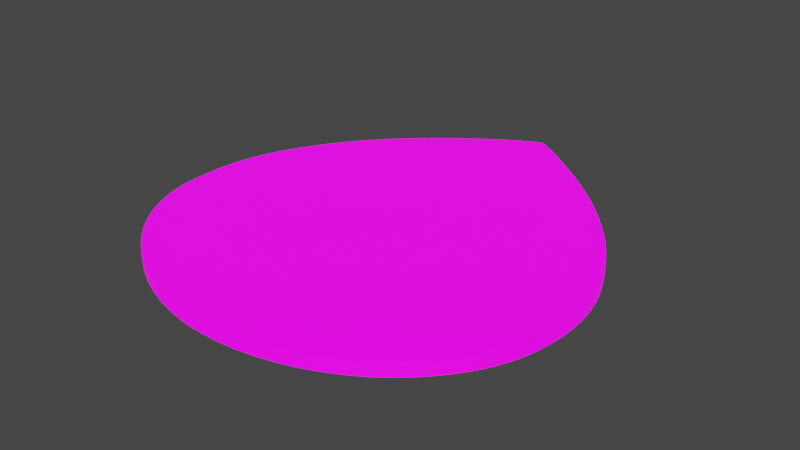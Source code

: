# Source: UVMap.blend  (saved by Blender 2.93.20; exported with 4.5.12 LTS)
import bpy
from mathutils import Matrix  # noqa: F401  (used for matrix-valued properties, if any)

bpy.ops.wm.read_factory_settings(use_empty=True)
scene = bpy.context.scene
scene.name = 'Scene'

# ---- collections
col_stencil_svg = bpy.data.collections.new('Stencil.svg'); scene.collection.children.link(col_stencil_svg)

# ---- images (referenced by path relative to the original .blend; pixels are not part of the script)
import os
ASSET_DIR = os.environ.get("B2B_ASSET_DIR", "")  # directory of the original .blend (textures are referenced by path, not embedded)
HERE = os.path.dirname(os.path.abspath(__file__))  # packed textures are extracted next to this script under _unpacked/

def load_image(name, relpath, width, height, colorspace="sRGB"):
    """Load a texture the original file referenced (path relative to the .blend, or extracted next to this script)."""
    p = next((c for c in (os.path.join(HERE, relpath), os.path.join(ASSET_DIR, relpath)) if relpath and os.path.exists(c)), "")
    if p:
        img = bpy.data.images.load(p, check_existing=True)
        img.name = name
    else:  # same state as the original file: an image datablock whose file is absent (Cycles renders it pink)
        img = bpy.data.images.new(name, width, height)
        img.source = "FILE"
        img.filepath = "//" + (relpath or name)
    img.colorspace_settings.name = colorspace
    return img
img_icon_png = load_image('Icon.png', 'Icon.png', 1024, 1024, 'sRGB')

# ---- materials (node trees are filled in below, after node groups)
mat_svgmat_001 = bpy.data.materials.new('SVGMat.001')
mat_svgmat_001.use_transparent_shadow = False
mat_svgmat_001.diffuse_color = (0.0, 0.0, 0.0, 1.0)

# ---- material node trees
mat_svgmat_001.use_nodes = True; mat_svgmat_001.node_tree.nodes.clear()
_N = mat_svgmat_001.node_tree.nodes; _L = mat_svgmat_001.node_tree.links
n0 = _N.new('ShaderNodeBsdfPrincipled'); n0.name = 'Principled BSDF'; n0.location = (10, 300)
n0.distribution = 'GGX'
n0.subsurface_method = 'BURLEY'
n0.inputs[3].default_value = 1.45
n0.inputs[28].default_value = 1.0
n1 = _N.new('ShaderNodeOutputMaterial'); n1.name = 'Material Output'; n1.location = (300, 300)
n2 = _N.new('ShaderNodeTexImage'); n2.name = 'Image Texture'; n2.location = (-280, 280)
n2.image = img_icon_png
n3 = _N.new('ShaderNodeTexImage'); n3.name = 'Image Texture.001'; n3.location = (-280, -60)
n3.image = img_icon_png
_L.new(n0.outputs[0], n1.inputs[0])
_L.new(n2.outputs[0], n0.inputs[0])
_L.new(n3.outputs[0], n0.inputs[27])
n1.is_active_output = True

# ---- world
world_world = bpy.data.worlds.new('World'); scene.world = world_world
world_world.use_nodes = True; world_world.node_tree.nodes.clear()
_N = world_world.node_tree.nodes; _L = world_world.node_tree.links
n0 = _N.new('ShaderNodeOutputWorld'); n0.name = 'World Output'; n0.location = (300, 300)
n1 = _N.new('ShaderNodeBackground'); n1.name = 'Background'; n1.location = (10, 300)
n1.inputs[0].default_value = (0.05088, 0.05088, 0.05088, 1.0)
_L.new(n1.outputs[0], n0.inputs[0])
n0.is_active_output = True
world_world.color = (0.05088, 0.05088, 0.05088)
world_world.use_sun_shadow = False
world_world.sun_shadow_jitter_overblur = 0.0

# ---- meshes
me_path1587_001 = bpy.data.meshes.new('path1587.001')
me_path1587_001.from_pydata([(0.01363, 0.001977, 0.0005), (0.01215, 0.002368, 0.0005), (0.01073, 0.002876, 0.0005), (0.009379, 0.003494, 0.0005), (0.008101, 0.004214, 0.0005), (0.006906, 0.005029, 0.0005), (0.005803, 0.00593, 0.0005), (0.004802, 0.006911, 0.0005), (0.003909, 0.007962, 0.0005), (0.003134, 0.009078, 0.0005), (0.002486, 0.01025, 0.0005), (0.001973, 0.01147, 0.0005), (0.001603, 0.01273, 0.0005), (0.001513, 0.01319, 0.0005), (0.001442, 0.01372, 0.0005), (0.00139, 0.0143, 0.0005), (0.001357, 0.01491, 0.0005), (0.001341, 0.01555, 0.0005), (0.001344, 0.0162, 0.0005), (0.001365, 0.01685, 0.0005), (0.001403, 0.01749, 0.0005), (0.001459, 0.01811, 0.0005), (0.001533, 0.0187, 0.0005), (0.001623, 0.01924, 0.0005), (0.00173, 0.01972, 0.0005), (0.00217, 0.02116, 0.0005), (0.002743, 0.02259, 0.0005), (0.003447, 0.024, 0.0005), (0.004278, 0.0254, 0.0005), (0.005232, 0.02678, 0.0005), (0.006306, 0.02814, 0.0005), (0.007496, 0.02947, 0.0005), (0.0088, 0.03077, 0.0005), (0.01021, 0.03202, 0.0005), (0.01173, 0.03324, 0.0005), (0.01335, 0.03442, 0.0005), (0.01507, 0.03554, 0.0005), (0.01535, 0.03571, 0.0005), (0.01561, 0.03587, 0.0005), (0.01587, 0.03602, 0.0005), (0.01613, 0.03616, 0.0005), (0.01637, 0.03629, 0.0005), (0.01659, 0.03641, 0.0005), (0.0168, 0.03651, 0.0005), (0.01698, 0.0366, 0.0005), (0.01715, 0.03667, 0.0005), (0.01728, 0.03673, 0.0005), (0.01739, 0.03676, 0.0005), (0.01746, 0.03677, 0.0005), (0.01771, 0.03669, 0.0005), (0.01812, 0.03646, 0.0005), (0.01867, 0.03611, 0.0005), (0.01933, 0.03565, 0.0005), (0.02007, 0.03511, 0.0005), (0.02088, 0.03449, 0.0005), (0.02172, 0.03383, 0.0005), (0.02258, 0.03314, 0.0005), (0.02342, 0.03245, 0.0005), (0.02421, 0.03176, 0.0005), (0.02494, 0.0311, 0.0005), (0.02558, 0.0305, 0.0005), (0.02681, 0.02924, 0.0005), (0.02794, 0.02798, 0.0005), (0.02896, 0.02674, 0.0005), (0.02988, 0.0255, 0.0005), (0.03069, 0.02426, 0.0005), (0.03139, 0.02304, 0.0005), (0.03198, 0.02182, 0.0005), (0.03247, 0.02062, 0.0005), (0.03285, 0.01942, 0.0005), (0.03312, 0.01824, 0.0005), (0.03328, 0.01707, 0.0005), (0.03333, 0.01591, 0.0005), (0.0333, 0.01495, 0.0005), (0.03322, 0.01403, 0.0005), (0.03309, 0.01315, 0.0005), (0.03291, 0.0123, 0.0005), (0.03267, 0.01148, 0.0005), (0.03237, 0.01069, 0.0005), (0.03202, 0.009917, 0.0005), (0.03161, 0.009169, 0.0005), (0.03114, 0.008438, 0.0005), (0.0306, 0.007721, 0.0005), (0.03001, 0.007015, 0.0005), (0.02935, 0.006317, 0.0005), (0.02834, 0.005403, 0.0005), (0.02725, 0.00458, 0.0005), (0.02607, 0.003849, 0.0005), (0.02482, 0.003216, 0.0005), (0.02352, 0.002681, 0.0005), (0.02216, 0.002249, 0.0005), (0.02077, 0.001922, 0.0005), (0.01935, 0.001704, 0.0005), (0.01791, 0.001598, 0.0005), (0.01647, 0.001606, 0.0005), (0.01504, 0.001731, 0.0005), (0.01363, 0.001977, -0.0005), (0.01215, 0.002368, -0.0005), (0.01073, 0.002876, -0.0005), (0.009379, 0.003494, -0.0005), (0.008101, 0.004214, -0.0005), (0.006906, 0.005029, -0.0005), (0.005803, 0.00593, -0.0005), (0.004802, 0.006911, -0.0005), (0.003909, 0.007962, -0.0005), (0.003134, 0.009078, -0.0005), (0.002486, 0.01025, -0.0005), (0.001973, 0.01147, -0.0005), (0.001603, 0.01273, -0.0005), (0.001513, 0.01319, -0.0005), (0.001442, 0.01372, -0.0005), (0.00139, 0.0143, -0.0005), (0.001357, 0.01491, -0.0005), (0.001341, 0.01555, -0.0005), (0.001344, 0.0162, -0.0005), (0.001365, 0.01685, -0.0005), (0.001403, 0.01749, -0.0005), (0.001459, 0.01811, -0.0005), (0.001533, 0.0187, -0.0005), (0.001623, 0.01924, -0.0005), (0.00173, 0.01972, -0.0005), (0.00217, 0.02116, -0.0005), (0.002743, 0.02259, -0.0005), (0.003447, 0.024, -0.0005), (0.004278, 0.0254, -0.0005), (0.005232, 0.02678, -0.0005), (0.006306, 0.02814, -0.0005), (0.007496, 0.02947, -0.0005), (0.0088, 0.03077, -0.0005), (0.01021, 0.03202, -0.0005), (0.01173, 0.03324, -0.0005), (0.01335, 0.03442, -0.0005), (0.01507, 0.03554, -0.0005), (0.01535, 0.03571, -0.0005), (0.01561, 0.03587, -0.0005), (0.01587, 0.03602, -0.0005), (0.01613, 0.03616, -0.0005), (0.01637, 0.03629, -0.0005), (0.01659, 0.03641, -0.0005), (0.0168, 0.03651, -0.0005), (0.01698, 0.0366, -0.0005), (0.01715, 0.03667, -0.0005), (0.01728, 0.03673, -0.0005), (0.01739, 0.03676, -0.0005), (0.01746, 0.03677, -0.0005), (0.01771, 0.03669, -0.0005), (0.01812, 0.03646, -0.0005), (0.01867, 0.03611, -0.0005), (0.01933, 0.03565, -0.0005), (0.02007, 0.03511, -0.0005), (0.02088, 0.03449, -0.0005), (0.02172, 0.03383, -0.0005), (0.02258, 0.03314, -0.0005), (0.02342, 0.03245, -0.0005), (0.02421, 0.03176, -0.0005), (0.02494, 0.0311, -0.0005), (0.02558, 0.0305, -0.0005), (0.02681, 0.02924, -0.0005), (0.02794, 0.02798, -0.0005), (0.02896, 0.02674, -0.0005), (0.02988, 0.0255, -0.0005), (0.03069, 0.02426, -0.0005), (0.03139, 0.02304, -0.0005), (0.03198, 0.02182, -0.0005), (0.03247, 0.02062, -0.0005), (0.03285, 0.01942, -0.0005), (0.03312, 0.01824, -0.0005), (0.03328, 0.01707, -0.0005), (0.03333, 0.01591, -0.0005), (0.0333, 0.01495, -0.0005), (0.03322, 0.01403, -0.0005), (0.03309, 0.01315, -0.0005), (0.03291, 0.0123, -0.0005), (0.03267, 0.01148, -0.0005), (0.03237, 0.01069, -0.0005), (0.03202, 0.009917, -0.0005), (0.03161, 0.009169, -0.0005), (0.03114, 0.008438, -0.0005), (0.0306, 0.007721, -0.0005), (0.03001, 0.007015, -0.0005), (0.02935, 0.006317, -0.0005), (0.02834, 0.005403, -0.0005), (0.02725, 0.00458, -0.0005), (0.02607, 0.003849, -0.0005), (0.02482, 0.003216, -0.0005), (0.02352, 0.002681, -0.0005), (0.02216, 0.002249, -0.0005), (0.02077, 0.001922, -0.0005), (0.01935, 0.001704, -0.0005), (0.01791, 0.001598, -0.0005), (0.01647, 0.001606, -0.0005), (0.01504, 0.001731, -0.0005)], [], [(47, 49, 48), (46, 49, 47), (45, 49, 46), (45, 50, 49), (44, 50, 45), (43, 50, 44), (42, 50, 43), (42, 51, 50), (41, 51, 42), (40, 51, 41), (39, 51, 40), (39, 52, 51), (38, 52, 39), (37, 52, 38), (36, 52, 37), (36, 53, 52), (35, 53, 36), (35, 54, 53), (35, 55, 54), (34, 55, 35), (34, 56, 55), (33, 56, 34), (33, 57, 56), (33, 58, 57), (32, 58, 33), (32, 59, 58), (32, 60, 59), (31, 60, 32), (31, 61, 60), (30, 61, 31), (30, 62, 61), (29, 62, 30), (29, 63, 62), (28, 63, 29), (28, 64, 63), (28, 65, 64), (27, 65, 28), (27, 66, 65), (26, 66, 27), (26, 67, 66), (25, 67, 26), (25, 68, 67), (24, 68, 25), (24, 69, 68), (23, 69, 24), (23, 70, 69), (22, 70, 23), (21, 70, 22), (21, 71, 70), (20, 71, 21), (19, 71, 20), (19, 72, 71), (18, 72, 19), (17, 72, 18), (17, 73, 72), (16, 73, 17), (16, 74, 73), (15, 74, 16), (14, 74, 15), (14, 75, 74), (13, 75, 14), (12, 75, 13), (12, 76, 75), (11, 76, 12), (11, 77, 76), (11, 78, 77), (10, 78, 11), (10, 79, 78), (9, 79, 10), (9, 80, 79), (9, 81, 80), (8, 81, 9), (8, 82, 81), (7, 82, 8), (7, 83, 82), (7, 84, 83), (6, 84, 7), (6, 85, 84), (5, 85, 6), (5, 86, 85), (4, 86, 5), (4, 87, 86), (3, 87, 4), (3, 88, 87), (2, 88, 3), (2, 89, 88), (1, 89, 2), (1, 90, 89), (0, 90, 1), (0, 91, 90), (95, 91, 0), (95, 92, 91), (94, 92, 95), (94, 93, 92), (143, 144, 145), (142, 143, 145), (141, 142, 145), (141, 145, 146), (140, 141, 146), (139, 140, 146), (138, 139, 146), (138, 146, 147), (137, 138, 147), (136, 137, 147), (135, 136, 147), (135, 147, 148), (134, 135, 148), (133, 134, 148), (132, 133, 148), (132, 148, 149), (131, 132, 149), (131, 149, 150), (131, 150, 151), (130, 131, 151), (130, 151, 152), (129, 130, 152), (129, 152, 153), (129, 153, 154), (128, 129, 154), (128, 154, 155), (128, 155, 156), (127, 128, 156), (127, 156, 157), (126, 127, 157), (126, 157, 158), (125, 126, 158), (125, 158, 159), (124, 125, 159), (124, 159, 160), (124, 160, 161), (123, 124, 161), (123, 161, 162), (122, 123, 162), (122, 162, 163), (121, 122, 163), (121, 163, 164), (120, 121, 164), (120, 164, 165), (119, 120, 165), (119, 165, 166), (118, 119, 166), (117, 118, 166), (117, 166, 167), (116, 117, 167), (115, 116, 167), (115, 167, 168), (114, 115, 168), (113, 114, 168), (113, 168, 169), (112, 113, 169), (112, 169, 170), (111, 112, 170), (110, 111, 170), (110, 170, 171), (109, 110, 171), (108, 109, 171), (108, 171, 172), (107, 108, 172), (107, 172, 173), (107, 173, 174), (106, 107, 174), (106, 174, 175), (105, 106, 175), (105, 175, 176), (105, 176, 177), (104, 105, 177), (104, 177, 178), (103, 104, 178), (103, 178, 179), (103, 179, 180), (102, 103, 180), (102, 180, 181), (101, 102, 181), (101, 181, 182), (100, 101, 182), (100, 182, 183), (99, 100, 183), (99, 183, 184), (98, 99, 184), (98, 184, 185), (97, 98, 185), (97, 185, 186), (96, 97, 186), (96, 186, 187), (191, 96, 187), (191, 187, 188), (190, 191, 188), (190, 188, 189), (47, 48, 144, 143), (48, 49, 145, 144), (46, 47, 143, 142), (45, 46, 142, 141), (49, 50, 146, 145), (44, 45, 141, 140), (43, 44, 140, 139), (42, 43, 139, 138), (50, 51, 147, 146), (41, 42, 138, 137), (40, 41, 137, 136), (39, 40, 136, 135), (51, 52, 148, 147), (38, 39, 135, 134), (37, 38, 134, 133), (36, 37, 133, 132), (52, 53, 149, 148), (35, 36, 132, 131), (53, 54, 150, 149), (54, 55, 151, 150), (34, 35, 131, 130), (55, 56, 152, 151), (33, 34, 130, 129), (56, 57, 153, 152), (57, 58, 154, 153), (32, 33, 129, 128), (58, 59, 155, 154), (59, 60, 156, 155), (31, 32, 128, 127), (60, 61, 157, 156), (30, 31, 127, 126), (61, 62, 158, 157), (29, 30, 126, 125), (62, 63, 159, 158), (28, 29, 125, 124), (63, 64, 160, 159), (64, 65, 161, 160), (27, 28, 124, 123), (65, 66, 162, 161), (26, 27, 123, 122), (66, 67, 163, 162), (25, 26, 122, 121), (67, 68, 164, 163), (24, 25, 121, 120), (68, 69, 165, 164), (23, 24, 120, 119), (69, 70, 166, 165), (22, 23, 119, 118), (21, 22, 118, 117), (70, 71, 167, 166), (20, 21, 117, 116), (19, 20, 116, 115), (71, 72, 168, 167), (18, 19, 115, 114), (17, 18, 114, 113), (72, 73, 169, 168), (16, 17, 113, 112), (73, 74, 170, 169), (15, 16, 112, 111), (14, 15, 111, 110), (74, 75, 171, 170), (13, 14, 110, 109), (12, 13, 109, 108), (75, 76, 172, 171), (11, 12, 108, 107), (76, 77, 173, 172), (77, 78, 174, 173), (10, 11, 107, 106), (78, 79, 175, 174), (9, 10, 106, 105), (79, 80, 176, 175), (80, 81, 177, 176), (8, 9, 105, 104), (81, 82, 178, 177), (7, 8, 104, 103), (82, 83, 179, 178), (83, 84, 180, 179), (6, 7, 103, 102), (84, 85, 181, 180), (5, 6, 102, 101), (85, 86, 182, 181), (4, 5, 101, 100), (86, 87, 183, 182), (3, 4, 100, 99), (87, 88, 184, 183), (2, 3, 99, 98), (88, 89, 185, 184), (1, 2, 98, 97), (89, 90, 186, 185), (0, 1, 97, 96), (90, 91, 187, 186), (95, 0, 96, 191), (91, 92, 188, 187), (94, 95, 191, 190), (93, 94, 190, 189), (92, 93, 189, 188)])
_uv = me_path1587_001.uv_layers.new(name='UVMap')
_uv.uv.foreach_set('vector', [0.5033, 0.9603, 0.5126, 0.9586, 0.5054, 0.9606, 0.5003, 0.9595, 0.5126, 0.9586, 0.5033, 0.9603, 0.4964, 0.9581, 0.5126, 0.9586, 0.5003, 0.9595, 0.4964, 0.9581, 0.5244, 0.9526, 0.5126, 0.9586, 0.4917, 0.9562, 0.5244, 0.9526, 0.4964, 0.9581, 0.4863, 0.9539, 0.5244, 0.9526, 0.4917, 0.9562, 0.4804, 0.9512, 0.5244, 0.9526, 0.4863, 0.9539, 0.4804, 0.9512, 0.5402, 0.9434, 0.5244, 0.9526, 0.4739, 0.9481, 0.5402, 0.9434, 0.4804, 0.9512, 0.467, 0.9447, 0.5402, 0.9434, 0.4739, 0.9481, 0.4598, 0.941, 0.5402, 0.9434, 0.467, 0.9447, 0.4598, 0.941, 0.5592, 0.9314, 0.5402, 0.9434, 0.4522, 0.937, 0.5592, 0.9314, 0.4598, 0.941, 0.4445, 0.9328, 0.5592, 0.9314, 0.4522, 0.937, 0.4367, 0.9285, 0.5592, 0.9314, 0.4445, 0.9328, 0.4367, 0.9285, 0.5806, 0.9171, 0.5592, 0.9314, 0.3872, 0.899, 0.5806, 0.9171, 0.4367, 0.9285, 0.3872, 0.899, 0.6039, 0.901, 0.5806, 0.9171, 0.3872, 0.899, 0.6281, 0.8837, 0.6039, 0.901, 0.3405, 0.8683, 0.6281, 0.8837, 0.3872, 0.899, 0.3405, 0.8683, 0.6527, 0.8657, 0.6281, 0.8837, 0.2968, 0.8364, 0.6527, 0.8657, 0.3405, 0.8683, 0.2968, 0.8364, 0.6768, 0.8474, 0.6527, 0.8657, 0.2968, 0.8364, 0.6998, 0.8294, 0.6768, 0.8474, 0.2561, 0.8034, 0.6998, 0.8294, 0.2968, 0.8364, 0.2561, 0.8034, 0.7208, 0.8122, 0.6998, 0.8294, 0.2561, 0.8034, 0.7392, 0.7964, 0.7208, 0.8122, 0.2186, 0.7695, 0.7392, 0.7964, 0.2561, 0.8034, 0.2186, 0.7695, 0.7747, 0.7634, 0.7392, 0.7964, 0.1843, 0.7347, 0.7747, 0.7634, 0.2186, 0.7695, 0.1843, 0.7347, 0.8071, 0.7306, 0.7747, 0.7634, 0.1534, 0.6991, 0.8071, 0.7306, 0.1843, 0.7347, 0.1534, 0.6991, 0.8365, 0.6979, 0.8071, 0.7306, 0.1259, 0.663, 0.8365, 0.6979, 0.1534, 0.6991, 0.1259, 0.663, 0.8629, 0.6654, 0.8365, 0.6979, 0.1259, 0.663, 0.8862, 0.6331, 0.8629, 0.6654, 0.102, 0.6263, 0.8862, 0.6331, 0.1259, 0.663, 0.102, 0.6263, 0.9064, 0.601, 0.8862, 0.6331, 0.08175, 0.5892, 0.9064, 0.601, 0.102, 0.6263, 0.08175, 0.5892, 0.9235, 0.5692, 0.9064, 0.601, 0.06524, 0.5517, 0.9235, 0.5692, 0.08175, 0.5892, 0.06524, 0.5517, 0.9375, 0.5376, 0.9235, 0.5692, 0.05258, 0.5141, 0.9375, 0.5376, 0.06524, 0.5517, 0.05258, 0.5141, 0.9484, 0.5063, 0.9375, 0.5376, 0.0495, 0.5015, 0.9484, 0.5063, 0.05258, 0.5141, 0.0495, 0.5015, 0.9562, 0.4753, 0.9484, 0.5063, 0.0469, 0.4874, 0.9562, 0.4753, 0.0495, 0.5015, 0.04479, 0.4721, 0.9562, 0.4753, 0.0469, 0.4874, 0.04479, 0.4721, 0.9608, 0.4447, 0.9562, 0.4753, 0.04318, 0.4559, 0.9608, 0.4447, 0.04479, 0.4721, 0.04207, 0.439, 0.9608, 0.4447, 0.04318, 0.4559, 0.04207, 0.439, 0.9623, 0.4144, 0.9608, 0.4447, 0.04147, 0.422, 0.9623, 0.4144, 0.04207, 0.439, 0.04139, 0.4049, 0.9623, 0.4144, 0.04147, 0.422, 0.04139, 0.4049, 0.9615, 0.3893, 0.9623, 0.4144, 0.04183, 0.3882, 0.9615, 0.3893, 0.04139, 0.4049, 0.04183, 0.3882, 0.9592, 0.3652, 0.9615, 0.3893, 0.0428, 0.3721, 0.9592, 0.3652, 0.04183, 0.3882, 0.0443, 0.357, 0.9592, 0.3652, 0.0428, 0.3721, 0.0443, 0.357, 0.9554, 0.3421, 0.9592, 0.3652, 0.04635, 0.3432, 0.9554, 0.3421, 0.0443, 0.357, 0.04894, 0.331, 0.9554, 0.3421, 0.04635, 0.3432, 0.04894, 0.331, 0.9501, 0.3198, 0.9554, 0.3421, 0.05957, 0.298, 0.9501, 0.3198, 0.04894, 0.331, 0.05957, 0.298, 0.9432, 0.2983, 0.9501, 0.3198, 0.05957, 0.298, 0.9347, 0.2776, 0.9432, 0.2983, 0.07434, 0.2661, 0.9347, 0.2776, 0.05957, 0.298, 0.07434, 0.2661, 0.9245, 0.2574, 0.9347, 0.2776, 0.093, 0.2354, 0.9245, 0.2574, 0.07434, 0.2661, 0.093, 0.2354, 0.9127, 0.2378, 0.9245, 0.2574, 0.093, 0.2354, 0.8991, 0.2187, 0.9127, 0.2378, 0.1153, 0.2062, 0.8991, 0.2187, 0.093, 0.2354, 0.1153, 0.2062, 0.8838, 0.1999, 0.8991, 0.2187, 0.141, 0.1787, 0.8838, 0.1999, 0.1153, 0.2062, 0.141, 0.1787, 0.8666, 0.1814, 0.8838, 0.1999, 0.141, 0.1787, 0.8476, 0.1631, 0.8666, 0.1814, 0.1698, 0.153, 0.8476, 0.1631, 0.141, 0.1787, 0.1698, 0.153, 0.8187, 0.1392, 0.8476, 0.1631, 0.2016, 0.1294, 0.8187, 0.1392, 0.1698, 0.153, 0.2016, 0.1294, 0.7872, 0.1177, 0.8187, 0.1392, 0.236, 0.1081, 0.7872, 0.1177, 0.2016, 0.1294, 0.236, 0.1081, 0.7533, 0.09853, 0.7872, 0.1177, 0.2728, 0.08922, 0.7533, 0.09853, 0.236, 0.1081, 0.2728, 0.08922, 0.7173, 0.08193, 0.7533, 0.09853, 0.3117, 0.07303, 0.7173, 0.08193, 0.2728, 0.08922, 0.3117, 0.07303, 0.6797, 0.06793, 0.7173, 0.08193, 0.3525, 0.05973, 0.6797, 0.06793, 0.3117, 0.07303, 0.3525, 0.05973, 0.6407, 0.05662, 0.6797, 0.06793, 0.395, 0.0495, 0.6407, 0.05662, 0.3525, 0.05973, 0.395, 0.0495, 0.6006, 0.04807, 0.6407, 0.05662, 0.4358, 0.04305, 0.6006, 0.04807, 0.395, 0.0495, 0.4358, 0.04305, 0.5597, 0.04235, 0.6006, 0.04807, 0.477, 0.03977, 0.5597, 0.04235, 0.4358, 0.04305, 0.477, 0.03977, 0.5184, 0.03956, 0.5597, 0.04235, 0.5033, 0.9603, 0.5054, 0.9606, 0.5126, 0.9586, 0.5003, 0.9595, 0.5033, 0.9603, 0.5126, 0.9586, 0.4964, 0.9581, 0.5003, 0.9595, 0.5126, 0.9586, 0.4964, 0.9581, 0.5126, 0.9586, 0.5244, 0.9526, 0.4917, 0.9562, 0.4964, 0.9581, 0.5244, 0.9526, 0.4863, 0.9539, 0.4917, 0.9562, 0.5244, 0.9526, 0.4804, 0.9512, 0.4863, 0.9539, 0.5244, 0.9526, 0.4804, 0.9512, 0.5244, 0.9526, 0.5402, 0.9434, 0.4739, 0.9481, 0.4804, 0.9512, 0.5402, 0.9434, 0.467, 0.9447, 0.4739, 0.9481, 0.5402, 0.9434, 0.4598, 0.941, 0.467, 0.9447, 0.5402, 0.9434, 0.4598, 0.941, 0.5402, 0.9434, 0.5592, 0.9314, 0.4522, 0.937, 0.4598, 0.941, 0.5592, 0.9314, 0.4445, 0.9328, 0.4522, 0.937, 0.5592, 0.9314, 0.4367, 0.9285, 0.4445, 0.9328, 0.5592, 0.9314, 0.4367, 0.9285, 0.5592, 0.9314, 0.5806, 0.9171, 0.3872, 0.899, 0.4367, 0.9285, 0.5806, 0.9171, 0.3872, 0.899, 0.5806, 0.9171, 0.6039, 0.901, 0.3872, 0.899, 0.6039, 0.901, 0.6281, 0.8837, 0.3405, 0.8683, 0.3872, 0.899, 0.6281, 0.8837, 0.3405, 0.8683, 0.6281, 0.8837, 0.6527, 0.8657, 0.2968, 0.8364, 0.3405, 0.8683, 0.6527, 0.8657, 0.2968, 0.8364, 0.6527, 0.8657, 0.6768, 0.8474, 0.2968, 0.8364, 0.6768, 0.8474, 0.6998, 0.8294, 0.2561, 0.8034, 0.2968, 0.8364, 0.6998, 0.8294, 0.2561, 0.8034, 0.6998, 0.8294, 0.7208, 0.8122, 0.2561, 0.8034, 0.7208, 0.8122, 0.7392, 0.7964, 0.2186, 0.7695, 0.2561, 0.8034, 0.7392, 0.7964, 0.2186, 0.7695, 0.7392, 0.7964, 0.7747, 0.7634, 0.1843, 0.7347, 0.2186, 0.7695, 0.7747, 0.7634, 0.1843, 0.7347, 0.7747, 0.7634, 0.8071, 0.7306, 0.1534, 0.6991, 0.1843, 0.7347, 0.8071, 0.7306, 0.1534, 0.6991, 0.8071, 0.7306, 0.8365, 0.6979, 0.1259, 0.663, 0.1534, 0.6991, 0.8365, 0.6979, 0.1259, 0.663, 0.8365, 0.6979, 0.8629, 0.6654, 0.1259, 0.663, 0.8629, 0.6654, 0.8862, 0.6331, 0.102, 0.6263, 0.1259, 0.663, 0.8862, 0.6331, 0.102, 0.6263, 0.8862, 0.6331, 0.9064, 0.601, 0.08175, 0.5892, 0.102, 0.6263, 0.9064, 0.601, 0.08175, 0.5892, 0.9064, 0.601, 0.9235, 0.5692, 0.06524, 0.5517, 0.08175, 0.5892, 0.9235, 0.5692, 0.06524, 0.5517, 0.9235, 0.5692, 0.9375, 0.5376, 0.05258, 0.5141, 0.06524, 0.5517, 0.9375, 0.5376, 0.05258, 0.5141, 0.9375, 0.5376, 0.9484, 0.5063, 0.0495, 0.5015, 0.05258, 0.5141, 0.9484, 0.5063, 0.0495, 0.5015, 0.9484, 0.5063, 0.9562, 0.4753, 0.0469, 0.4874, 0.0495, 0.5015, 0.9562, 0.4753, 0.04479, 0.4721, 0.0469, 0.4874, 0.9562, 0.4753, 0.04479, 0.4721, 0.9562, 0.4753, 0.9608, 0.4447, 0.04318, 0.4559, 0.04479, 0.4721, 0.9608, 0.4447, 0.04207, 0.439, 0.04318, 0.4559, 0.9608, 0.4447, 0.04207, 0.439, 0.9608, 0.4447, 0.9623, 0.4144, 0.04147, 0.422, 0.04207, 0.439, 0.9623, 0.4144, 0.04139, 0.4049, 0.04147, 0.422, 0.9623, 0.4144, 0.04139, 0.4049, 0.9623, 0.4144, 0.9615, 0.3893, 0.04183, 0.3882, 0.04139, 0.4049, 0.9615, 0.3893, 0.04183, 0.3882, 0.9615, 0.3893, 0.9592, 0.3652, 0.0428, 0.3721, 0.04183, 0.3882, 0.9592, 0.3652, 0.0443, 0.357, 0.0428, 0.3721, 0.9592, 0.3652, 0.0443, 0.357, 0.9592, 0.3652, 0.9554, 0.3421, 0.04635, 0.3432, 0.0443, 0.357, 0.9554, 0.3421, 0.04894, 0.331, 0.04635, 0.3432, 0.9554, 0.3421, 0.04894, 0.331, 0.9554, 0.3421, 0.9501, 0.3198, 0.05957, 0.298, 0.04894, 0.331, 0.9501, 0.3198, 0.05957, 0.298, 0.9501, 0.3198, 0.9432, 0.2983, 0.05957, 0.298, 0.9432, 0.2983, 0.9347, 0.2776, 0.07434, 0.2661, 0.05957, 0.298, 0.9347, 0.2776, 0.07434, 0.2661, 0.9347, 0.2776, 0.9245, 0.2574, 0.093, 0.2354, 0.07434, 0.2661, 0.9245, 0.2574, 0.093, 0.2354, 0.9245, 0.2574, 0.9127, 0.2378, 0.093, 0.2354, 0.9127, 0.2378, 0.8991, 0.2187, 0.1153, 0.2062, 0.093, 0.2354, 0.8991, 0.2187, 0.1153, 0.2062, 0.8991, 0.2187, 0.8838, 0.1999, 0.141, 0.1787, 0.1153, 0.2062, 0.8838, 0.1999, 0.141, 0.1787, 0.8838, 0.1999, 0.8666, 0.1814, 0.141, 0.1787, 0.8666, 0.1814, 0.8476, 0.1631, 0.1698, 0.153, 0.141, 0.1787, 0.8476, 0.1631, 0.1698, 0.153, 0.8476, 0.1631, 0.8187, 0.1392, 0.2016, 0.1294, 0.1698, 0.153, 0.8187, 0.1392, 0.2016, 0.1294, 0.8187, 0.1392, 0.7872, 0.1177, 0.236, 0.1081, 0.2016, 0.1294, 0.7872, 0.1177, 0.236, 0.1081, 0.7872, 0.1177, 0.7533, 0.09853, 0.2728, 0.08922, 0.236, 0.1081, 0.7533, 0.09853, 0.2728, 0.08922, 0.7533, 0.09853, 0.7173, 0.08193, 0.3117, 0.07303, 0.2728, 0.08922, 0.7173, 0.08193, 0.3117, 0.07303, 0.7173, 0.08193, 0.6797, 0.06793, 0.3525, 0.05973, 0.3117, 0.07303, 0.6797, 0.06793, 0.3525, 0.05973, 0.6797, 0.06793, 0.6407, 0.05662, 0.395, 0.0495, 0.3525, 0.05973, 0.6407, 0.05662, 0.395, 0.0495, 0.6407, 0.05662, 0.6006, 0.04807, 0.4358, 0.04305, 0.395, 0.0495, 0.6006, 0.04807, 0.4358, 0.04305, 0.6006, 0.04807, 0.5597, 0.04235, 0.477, 0.03977, 0.4358, 0.04305, 0.5597, 0.04235, 0.477, 0.03977, 0.5597, 0.04235, 0.5184, 0.03956, 0.5033, 0.9603, 0.5054, 0.9606, 0.5054, 0.9606, 0.5033, 0.9603, 0.5054, 0.9606, 0.5126, 0.9586, 0.5126, 0.9586, 0.5054, 0.9606, 0.5003, 0.9595, 0.5033, 0.9603, 0.5033, 0.9603, 0.5003, 0.9595, 0.4964, 0.9581, 0.5003, 0.9595, 0.5003, 0.9595, 0.4964, 0.9581, 0.5126, 0.9586, 0.5244, 0.9526, 0.5244, 0.9526, 0.5126, 0.9586, 0.4917, 0.9562, 0.4964, 0.9581, 0.4964, 0.9581, 0.4917, 0.9562, 0.4863, 0.9539, 0.4917, 0.9562, 0.4917, 0.9562, 0.4863, 0.9539, 0.4804, 0.9512, 0.4863, 0.9539, 0.4863, 0.9539, 0.4804, 0.9512, 0.5244, 0.9526, 0.5402, 0.9434, 0.5402, 0.9434, 0.5244, 0.9526, 0.4739, 0.9481, 0.4804, 0.9512, 0.4804, 0.9512, 0.4739, 0.9481, 0.467, 0.9447, 0.4739, 0.9481, 0.4739, 0.9481, 0.467, 0.9447, 0.4598, 0.941, 0.467, 0.9447, 0.467, 0.9447, 0.4598, 0.941, 0.5402, 0.9434, 0.5592, 0.9314, 0.5592, 0.9314, 0.5402, 0.9434, 0.4522, 0.937, 0.4598, 0.941, 0.4598, 0.941, 0.4522, 0.937, 0.4445, 0.9328, 0.4522, 0.937, 0.4522, 0.937, 0.4445, 0.9328, 0.4367, 0.9285, 0.4445, 0.9328, 0.4445, 0.9328, 0.4367, 0.9285, 0.5592, 0.9314, 0.5806, 0.9171, 0.5806, 0.9171, 0.5592, 0.9314, 0.3872, 0.899, 0.4367, 0.9285, 0.4367, 0.9285, 0.3872, 0.899, 0.5806, 0.9171, 0.6039, 0.901, 0.6039, 0.901, 0.5806, 0.9171, 0.6039, 0.901, 0.6281, 0.8837, 0.6281, 0.8837, 0.6039, 0.901, 0.3405, 0.8683, 0.3872, 0.899, 0.3872, 0.899, 0.3405, 0.8683, 0.6281, 0.8837, 0.6527, 0.8657, 0.6527, 0.8657, 0.6281, 0.8837, 0.2968, 0.8364, 0.3405, 0.8683, 0.3405, 0.8683, 0.2968, 0.8364, 0.6527, 0.8657, 0.6768, 0.8474, 0.6768, 0.8474, 0.6527, 0.8657, 0.6768, 0.8474, 0.6998, 0.8294, 0.6998, 0.8294, 0.6768, 0.8474, 0.2561, 0.8034, 0.2968, 0.8364, 0.2968, 0.8364, 0.2561, 0.8034, 0.6998, 0.8294, 0.7208, 0.8122, 0.7208, 0.8122, 0.6998, 0.8294, 0.7208, 0.8122, 0.7392, 0.7964, 0.7392, 0.7964, 0.7208, 0.8122, 0.2186, 0.7695, 0.2561, 0.8034, 0.2561, 0.8034, 0.2186, 0.7695, 0.7392, 0.7964, 0.7747, 0.7634, 0.7747, 0.7634, 0.7392, 0.7964, 0.1843, 0.7347, 0.2186, 0.7695, 0.2186, 0.7695, 0.1843, 0.7347, 0.7747, 0.7634, 0.8071, 0.7306, 0.8071, 0.7306, 0.7747, 0.7634, 0.1534, 0.6991, 0.1843, 0.7347, 0.1843, 0.7347, 0.1534, 0.6991, 0.8071, 0.7306, 0.8365, 0.6979, 0.8365, 0.6979, 0.8071, 0.7306, 0.1259, 0.663, 0.1534, 0.6991, 0.1534, 0.6991, 0.1259, 0.663, 0.8365, 0.6979, 0.8629, 0.6654, 0.8629, 0.6654, 0.8365, 0.6979, 0.8629, 0.6654, 0.8862, 0.6331, 0.8862, 0.6331, 0.8629, 0.6654, 0.102, 0.6263, 0.1259, 0.663, 0.1259, 0.663, 0.102, 0.6263, 0.8862, 0.6331, 0.9064, 0.601, 0.9064, 0.601, 0.8862, 0.6331, 0.08175, 0.5892, 0.102, 0.6263, 0.102, 0.6263, 0.08175, 0.5892, 0.9064, 0.601, 0.9235, 0.5692, 0.9235, 0.5692, 0.9064, 0.601, 0.06524, 0.5517, 0.08175, 0.5892, 0.08175, 0.5892, 0.06524, 0.5517, 0.9235, 0.5692, 0.9375, 0.5376, 0.9375, 0.5376, 0.9235, 0.5692, 0.05258, 0.5141, 0.06524, 0.5517, 0.06524, 0.5517, 0.05258, 0.5141, 0.9375, 0.5376, 0.9484, 0.5063, 0.9484, 0.5063, 0.9375, 0.5376, 0.0495, 0.5015, 0.05258, 0.5141, 0.05258, 0.5141, 0.0495, 0.5015, 0.9484, 0.5063, 0.9562, 0.4753, 0.9562, 0.4753, 0.9484, 0.5063, 0.0469, 0.4874, 0.0495, 0.5015, 0.0495, 0.5015, 0.0469, 0.4874, 0.04479, 0.4721, 0.0469, 0.4874, 0.0469, 0.4874, 0.04479, 0.4721, 0.9562, 0.4753, 0.9608, 0.4447, 0.9608, 0.4447, 0.9562, 0.4753, 0.04318, 0.4559, 0.04479, 0.4721, 0.04479, 0.4721, 0.04318, 0.4559, 0.04207, 0.439, 0.04318, 0.4559, 0.04318, 0.4559, 0.04207, 0.439, 0.9608, 0.4447, 0.9623, 0.4144, 0.9623, 0.4144, 0.9608, 0.4447, 0.04147, 0.422, 0.04207, 0.439, 0.04207, 0.439, 0.04147, 0.422, 0.04139, 0.4049, 0.04147, 0.422, 0.04147, 0.422, 0.04139, 0.4049, 0.9623, 0.4144, 0.9615, 0.3893, 0.9615, 0.3893, 0.9623, 0.4144, 0.04183, 0.3882, 0.04139, 0.4049, 0.04139, 0.4049, 0.04183, 0.3882, 0.9615, 0.3893, 0.9592, 0.3652, 0.9592, 0.3652, 0.9615, 0.3893, 0.0428, 0.3721, 0.04183, 0.3882, 0.04183, 0.3882, 0.0428, 0.3721, 0.0443, 0.357, 0.0428, 0.3721, 0.0428, 0.3721, 0.0443, 0.357, 0.9592, 0.3652, 0.9554, 0.3421, 0.9554, 0.3421, 0.9592, 0.3652, 0.04635, 0.3432, 0.0443, 0.357, 0.0443, 0.357, 0.04635, 0.3432, 0.04894, 0.331, 0.04635, 0.3432, 0.04635, 0.3432, 0.04894, 0.331, 0.9554, 0.3421, 0.9501, 0.3198, 0.9501, 0.3198, 0.9554, 0.3421, 0.05957, 0.298, 0.04894, 0.331, 0.04894, 0.331, 0.05957, 0.298, 0.9501, 0.3198, 0.9432, 0.2983, 0.9432, 0.2983, 0.9501, 0.3198, 0.9432, 0.2983, 0.9347, 0.2776, 0.9347, 0.2776, 0.9432, 0.2983, 0.07434, 0.2661, 0.05957, 0.298, 0.05957, 0.298, 0.07434, 0.2661, 0.9347, 0.2776, 0.9245, 0.2574, 0.9245, 0.2574, 0.9347, 0.2776, 0.093, 0.2354, 0.07434, 0.2661, 0.07434, 0.2661, 0.093, 0.2354, 0.9245, 0.2574, 0.9127, 0.2378, 0.9127, 0.2378, 0.9245, 0.2574, 0.9127, 0.2378, 0.8991, 0.2187, 0.8991, 0.2187, 0.9127, 0.2378, 0.1153, 0.2062, 0.093, 0.2354, 0.093, 0.2354, 0.1153, 0.2062, 0.8991, 0.2187, 0.8838, 0.1999, 0.8838, 0.1999, 0.8991, 0.2187, 0.141, 0.1787, 0.1153, 0.2062, 0.1153, 0.2062, 0.141, 0.1787, 0.8838, 0.1999, 0.8666, 0.1814, 0.8666, 0.1814, 0.8838, 0.1999, 0.8666, 0.1814, 0.8476, 0.1631, 0.8476, 0.1631, 0.8666, 0.1814, 0.1698, 0.153, 0.141, 0.1787, 0.141, 0.1787, 0.1698, 0.153, 0.8476, 0.1631, 0.8187, 0.1392, 0.8187, 0.1392, 0.8476, 0.1631, 0.2016, 0.1294, 0.1698, 0.153, 0.1698, 0.153, 0.2016, 0.1294, 0.8187, 0.1392, 0.7872, 0.1177, 0.7872, 0.1177, 0.8187, 0.1392, 0.236, 0.1081, 0.2016, 0.1294, 0.2016, 0.1294, 0.236, 0.1081, 0.7872, 0.1177, 0.7533, 0.09853, 0.7533, 0.09853, 0.7872, 0.1177, 0.2728, 0.08922, 0.236, 0.1081, 0.236, 0.1081, 0.2728, 0.08922, 0.7533, 0.09853, 0.7173, 0.08193, 0.7173, 0.08193, 0.7533, 0.09853, 0.3117, 0.07303, 0.2728, 0.08922, 0.2728, 0.08922, 0.3117, 0.07303, 0.7173, 0.08193, 0.6797, 0.06793, 0.6797, 0.06793, 0.7173, 0.08193, 0.3525, 0.05973, 0.3117, 0.07303, 0.3117, 0.07303, 0.3525, 0.05973, 0.6797, 0.06793, 0.6407, 0.05662, 0.6407, 0.05662, 0.6797, 0.06793, 0.395, 0.0495, 0.3525, 0.05973, 0.3525, 0.05973, 0.395, 0.0495, 0.6407, 0.05662, 0.6006, 0.04807, 0.6006, 0.04807, 0.6407, 0.05662, 0.4358, 0.04305, 0.395, 0.0495, 0.395, 0.0495, 0.4358, 0.04305, 0.6006, 0.04807, 0.5597, 0.04235, 0.5597, 0.04235, 0.6006, 0.04807, 0.477, 0.03977, 0.4358, 0.04305, 0.4358, 0.04305, 0.477, 0.03977, 0.5184, 0.03956, 0.477, 0.03977, 0.477, 0.03977, 0.5184, 0.03956, 0.5597, 0.04235, 0.5184, 0.03956, 0.5184, 0.03956, 0.5597, 0.04235])
me_path1587_001.materials.append(mat_svgmat_001)
me_path1587_001.use_remesh_fix_poles = True
me_path1587_001.use_remesh_preserve_attributes = False
me_path1587_001.update()

# ---- objects
ob_path1587 = bpy.data.objects.new('path1587', me_path1587_001)

# ---- transforms, parenting, visibility, modifiers, constraints
ob_path1587.location = (-0.345, -0.37, 0.0)
ob_path1587.scale = (20.0, 20.0, 20.0)

# ---- collection membership
col_stencil_svg.objects.link(ob_path1587)

# ---- scene / render settings (as saved in the file)
scene.frame_start = 1; scene.frame_end = 250; scene.frame_set(1)
scene.render.engine = 'BLENDER_EEVEE_NEXT'
scene.cycles.use_denoising = False
scene.cycles.samples = 128
scene.cycles.sampling_pattern = 'TABULATED_SOBOL'
scene.cycles.use_adaptive_sampling = False
scene.cycles.use_light_tree = False
scene.view_settings.view_transform = 'Filmic'
bpy.context.view_layer.update()

# ---- added for rendering (the .blend has no active camera and no usable light): camera, sun
cam_auto = bpy.data.cameras.new('AutoCamera')
cam_auto.lens = 50.0
cam_auto.sensor_width = 36.0
cam_auto.clip_end = 1000.0
ob_auto_camera = bpy.data.objects.new('AutoCamera', cam_auto)
scene.collection.objects.link(ob_auto_camera)
ob_auto_camera.location = (0.881711, -1.0423, 0.703985)
ob_auto_camera.rotation_euler = (1.09748, -7.21219e-08, 0.694738)
scene.camera = ob_auto_camera
light_auto_sun = bpy.data.lights.new('AutoSun', 'SUN')
light_auto_sun.energy = 3.0
light_auto_sun.angle = 0.0523599
ob_auto_sun = bpy.data.objects.new('AutoSun', light_auto_sun)
scene.collection.objects.link(ob_auto_sun)
ob_auto_sun.rotation_euler = (0.872665, 0.174533, 0.523599)
bpy.context.view_layer.update()
